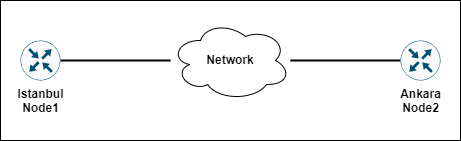

The diagram above was exported from draw.io. Its source (the exported page's mxGraphModel, read from the mxfile embedded in the PNG):
<mxGraphModel dx="1050" dy="533" grid="1" gridSize="10" guides="1" tooltips="1" connect="1" arrows="1" fold="1" page="1" pageScale="1" pageWidth="827" pageHeight="1169" math="0" shadow="0">
  <root>
    <mxCell id="0" />
    <mxCell id="1" parent="0" />
    <mxCell id="-0h9SCeo2v9FLqjWXVZ7-6" value="" style="rounded=0;whiteSpace=wrap;html=1;" vertex="1" parent="1">
      <mxGeometry x="60" y="40" width="460" height="140" as="geometry" />
    </mxCell>
    <mxCell id="-0h9SCeo2v9FLqjWXVZ7-4" style="edgeStyle=orthogonalEdgeStyle;rounded=0;orthogonalLoop=1;jettySize=auto;html=1;strokeWidth=2;endArrow=none;endFill=0;" edge="1" parent="1" source="-0h9SCeo2v9FLqjWXVZ7-1" target="-0h9SCeo2v9FLqjWXVZ7-2">
      <mxGeometry relative="1" as="geometry" />
    </mxCell>
    <mxCell id="-0h9SCeo2v9FLqjWXVZ7-1" value="&lt;b&gt;Istanbul&lt;br&gt;Node1&lt;/b&gt;" style="sketch=0;points=[[0.5,0,0],[1,0.5,0],[0.5,1,0],[0,0.5,0],[0.145,0.145,0],[0.8555,0.145,0],[0.855,0.8555,0],[0.145,0.855,0]];verticalLabelPosition=bottom;html=1;verticalAlign=top;aspect=fixed;align=center;pointerEvents=1;shape=mxgraph.cisco19.rect;prIcon=router;fillColor=#FAFAFA;strokeColor=#005073;" vertex="1" parent="1">
      <mxGeometry x="80" y="80" width="40" height="40" as="geometry" />
    </mxCell>
    <mxCell id="-0h9SCeo2v9FLqjWXVZ7-5" style="edgeStyle=orthogonalEdgeStyle;rounded=0;orthogonalLoop=1;jettySize=auto;html=1;entryX=0;entryY=0.5;entryDx=0;entryDy=0;entryPerimeter=0;strokeWidth=2;endArrow=none;endFill=0;" edge="1" parent="1" source="-0h9SCeo2v9FLqjWXVZ7-2" target="-0h9SCeo2v9FLqjWXVZ7-3">
      <mxGeometry relative="1" as="geometry" />
    </mxCell>
    <mxCell id="-0h9SCeo2v9FLqjWXVZ7-2" value="&lt;b&gt;Network&lt;/b&gt;" style="ellipse;shape=cloud;whiteSpace=wrap;html=1;" vertex="1" parent="1">
      <mxGeometry x="230" y="60" width="120" height="80" as="geometry" />
    </mxCell>
    <mxCell id="-0h9SCeo2v9FLqjWXVZ7-3" value="&lt;b&gt;Ankara&lt;br&gt;Node2&lt;/b&gt;" style="sketch=0;points=[[0.5,0,0],[1,0.5,0],[0.5,1,0],[0,0.5,0],[0.145,0.145,0],[0.8555,0.145,0],[0.855,0.8555,0],[0.145,0.855,0]];verticalLabelPosition=bottom;html=1;verticalAlign=top;aspect=fixed;align=center;pointerEvents=1;shape=mxgraph.cisco19.rect;prIcon=router;fillColor=#FAFAFA;strokeColor=#005073;" vertex="1" parent="1">
      <mxGeometry x="460" y="80" width="40" height="40" as="geometry" />
    </mxCell>
  </root>
</mxGraphModel>